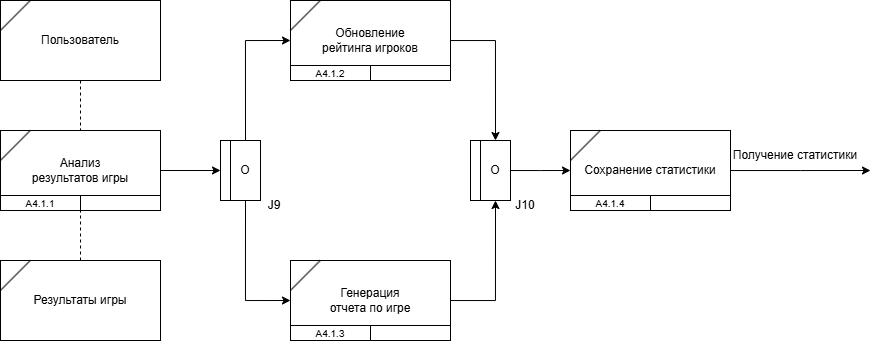

The diagram above was exported from draw.io. Its source (the exported page's mxGraphModel, read from the mxfile embedded in the PNG):
<mxGraphModel dx="990" dy="657" grid="1" gridSize="10" guides="1" tooltips="1" connect="1" arrows="1" fold="1" page="1" pageScale="1" pageWidth="827" pageHeight="1169" math="0" shadow="0">
  <root>
    <mxCell id="0" />
    <mxCell id="1" parent="0" />
    <mxCell id="FRs5H7n3xmvRlvuZ6DSw-3" value="" style="group" vertex="1" connectable="0" parent="1">
      <mxGeometry x="110" y="240" width="160" height="80" as="geometry" />
    </mxCell>
    <mxCell id="FRs5H7n3xmvRlvuZ6DSw-1" value="Анализ&lt;div&gt;результатов игры&lt;/div&gt;" style="rounded=0;whiteSpace=wrap;html=1;" vertex="1" parent="FRs5H7n3xmvRlvuZ6DSw-3">
      <mxGeometry width="160" height="80" as="geometry" />
    </mxCell>
    <mxCell id="FRs5H7n3xmvRlvuZ6DSw-2" value="" style="endArrow=none;html=1;rounded=0;entryX=0.185;entryY=0.002;entryDx=0;entryDy=0;exitX=0;exitY=0.373;exitDx=0;exitDy=0;entryPerimeter=0;exitPerimeter=0;" edge="1" parent="FRs5H7n3xmvRlvuZ6DSw-3" source="FRs5H7n3xmvRlvuZ6DSw-1" target="FRs5H7n3xmvRlvuZ6DSw-1">
      <mxGeometry width="50" height="50" relative="1" as="geometry">
        <mxPoint x="-9.999999999999986" y="5.684341886080802e-14" as="sourcePoint" />
        <mxPoint x="32.60000000000004" y="-39.78" as="targetPoint" />
      </mxGeometry>
    </mxCell>
    <mxCell id="FRs5H7n3xmvRlvuZ6DSw-12" value="&lt;font style=&quot;font-size: 10px;&quot;&gt;А4.1.1&lt;/font&gt;" style="rounded=0;whiteSpace=wrap;html=1;" vertex="1" parent="FRs5H7n3xmvRlvuZ6DSw-3">
      <mxGeometry y="65" width="80" height="15" as="geometry" />
    </mxCell>
    <mxCell id="FRs5H7n3xmvRlvuZ6DSw-14" value="" style="rounded=0;whiteSpace=wrap;html=1;" vertex="1" parent="FRs5H7n3xmvRlvuZ6DSw-3">
      <mxGeometry x="80" y="65" width="80" height="15" as="geometry" />
    </mxCell>
    <mxCell id="FRs5H7n3xmvRlvuZ6DSw-6" value="" style="group" vertex="1" connectable="0" parent="1">
      <mxGeometry x="330" y="250" width="40" height="60" as="geometry" />
    </mxCell>
    <mxCell id="FRs5H7n3xmvRlvuZ6DSw-4" value="О" style="rounded=0;whiteSpace=wrap;html=1;" vertex="1" parent="FRs5H7n3xmvRlvuZ6DSw-6">
      <mxGeometry x="10" width="30" height="60" as="geometry" />
    </mxCell>
    <mxCell id="FRs5H7n3xmvRlvuZ6DSw-5" value="" style="rounded=0;whiteSpace=wrap;html=1;" vertex="1" parent="FRs5H7n3xmvRlvuZ6DSw-6">
      <mxGeometry width="10" height="60" as="geometry" />
    </mxCell>
    <mxCell id="FRs5H7n3xmvRlvuZ6DSw-7" style="edgeStyle=orthogonalEdgeStyle;rounded=0;orthogonalLoop=1;jettySize=auto;html=1;entryX=0;entryY=0.5;entryDx=0;entryDy=0;" edge="1" parent="1" source="FRs5H7n3xmvRlvuZ6DSw-1" target="FRs5H7n3xmvRlvuZ6DSw-5">
      <mxGeometry relative="1" as="geometry" />
    </mxCell>
    <mxCell id="FRs5H7n3xmvRlvuZ6DSw-8" value="" style="group" vertex="1" connectable="0" parent="1">
      <mxGeometry x="110" y="110" width="160" height="80" as="geometry" />
    </mxCell>
    <mxCell id="FRs5H7n3xmvRlvuZ6DSw-9" value="Пользователь" style="rounded=0;whiteSpace=wrap;html=1;" vertex="1" parent="FRs5H7n3xmvRlvuZ6DSw-8">
      <mxGeometry width="160" height="80" as="geometry" />
    </mxCell>
    <mxCell id="FRs5H7n3xmvRlvuZ6DSw-10" value="" style="endArrow=none;html=1;rounded=0;entryX=0.185;entryY=0.002;entryDx=0;entryDy=0;exitX=0;exitY=0.373;exitDx=0;exitDy=0;entryPerimeter=0;exitPerimeter=0;" edge="1" parent="FRs5H7n3xmvRlvuZ6DSw-8" source="FRs5H7n3xmvRlvuZ6DSw-9" target="FRs5H7n3xmvRlvuZ6DSw-9">
      <mxGeometry width="50" height="50" relative="1" as="geometry">
        <mxPoint x="-9.999999999999986" y="5.684341886080802e-14" as="sourcePoint" />
        <mxPoint x="32.60000000000004" y="-39.78" as="targetPoint" />
      </mxGeometry>
    </mxCell>
    <mxCell id="FRs5H7n3xmvRlvuZ6DSw-11" style="edgeStyle=orthogonalEdgeStyle;rounded=0;orthogonalLoop=1;jettySize=auto;html=1;endArrow=none;endFill=0;dashed=1;" edge="1" parent="1" source="FRs5H7n3xmvRlvuZ6DSw-9" target="FRs5H7n3xmvRlvuZ6DSw-1">
      <mxGeometry relative="1" as="geometry" />
    </mxCell>
    <mxCell id="FRs5H7n3xmvRlvuZ6DSw-15" value="" style="group" vertex="1" connectable="0" parent="1">
      <mxGeometry x="110" y="370" width="160" height="80" as="geometry" />
    </mxCell>
    <mxCell id="FRs5H7n3xmvRlvuZ6DSw-16" value="Результаты игры" style="rounded=0;whiteSpace=wrap;html=1;" vertex="1" parent="FRs5H7n3xmvRlvuZ6DSw-15">
      <mxGeometry width="160" height="80" as="geometry" />
    </mxCell>
    <mxCell id="FRs5H7n3xmvRlvuZ6DSw-17" value="" style="endArrow=none;html=1;rounded=0;entryX=0.185;entryY=0.002;entryDx=0;entryDy=0;exitX=0;exitY=0.373;exitDx=0;exitDy=0;entryPerimeter=0;exitPerimeter=0;" edge="1" parent="FRs5H7n3xmvRlvuZ6DSw-15" source="FRs5H7n3xmvRlvuZ6DSw-16" target="FRs5H7n3xmvRlvuZ6DSw-16">
      <mxGeometry width="50" height="50" relative="1" as="geometry">
        <mxPoint x="-9.999999999999986" y="5.684341886080802e-14" as="sourcePoint" />
        <mxPoint x="32.60000000000004" y="-39.78" as="targetPoint" />
      </mxGeometry>
    </mxCell>
    <mxCell id="FRs5H7n3xmvRlvuZ6DSw-18" style="edgeStyle=orthogonalEdgeStyle;rounded=0;orthogonalLoop=1;jettySize=auto;html=1;entryX=0;entryY=1;entryDx=0;entryDy=0;endArrow=none;endFill=0;dashed=1;" edge="1" parent="1" source="FRs5H7n3xmvRlvuZ6DSw-16" target="FRs5H7n3xmvRlvuZ6DSw-14">
      <mxGeometry relative="1" as="geometry" />
    </mxCell>
    <mxCell id="FRs5H7n3xmvRlvuZ6DSw-19" value="" style="group" vertex="1" connectable="0" parent="1">
      <mxGeometry x="400" y="110" width="160" height="80" as="geometry" />
    </mxCell>
    <mxCell id="FRs5H7n3xmvRlvuZ6DSw-20" value="Обновление&lt;div&gt;рейтинга игроков&lt;/div&gt;" style="rounded=0;whiteSpace=wrap;html=1;" vertex="1" parent="FRs5H7n3xmvRlvuZ6DSw-19">
      <mxGeometry width="160" height="80" as="geometry" />
    </mxCell>
    <mxCell id="FRs5H7n3xmvRlvuZ6DSw-21" value="" style="endArrow=none;html=1;rounded=0;entryX=0.185;entryY=0.002;entryDx=0;entryDy=0;exitX=0;exitY=0.373;exitDx=0;exitDy=0;entryPerimeter=0;exitPerimeter=0;" edge="1" parent="FRs5H7n3xmvRlvuZ6DSw-19" source="FRs5H7n3xmvRlvuZ6DSw-20" target="FRs5H7n3xmvRlvuZ6DSw-20">
      <mxGeometry width="50" height="50" relative="1" as="geometry">
        <mxPoint x="-9.999999999999986" y="5.684341886080802e-14" as="sourcePoint" />
        <mxPoint x="32.60000000000004" y="-39.78" as="targetPoint" />
      </mxGeometry>
    </mxCell>
    <mxCell id="FRs5H7n3xmvRlvuZ6DSw-22" value="&lt;font style=&quot;font-size: 10px;&quot;&gt;А4.1.2&lt;/font&gt;" style="rounded=0;whiteSpace=wrap;html=1;" vertex="1" parent="FRs5H7n3xmvRlvuZ6DSw-19">
      <mxGeometry y="65" width="80" height="15" as="geometry" />
    </mxCell>
    <mxCell id="FRs5H7n3xmvRlvuZ6DSw-23" value="" style="rounded=0;whiteSpace=wrap;html=1;" vertex="1" parent="FRs5H7n3xmvRlvuZ6DSw-19">
      <mxGeometry x="80" y="65" width="80" height="15" as="geometry" />
    </mxCell>
    <mxCell id="FRs5H7n3xmvRlvuZ6DSw-24" value="" style="group" vertex="1" connectable="0" parent="1">
      <mxGeometry x="400" y="370" width="160" height="80" as="geometry" />
    </mxCell>
    <mxCell id="FRs5H7n3xmvRlvuZ6DSw-25" value="Генерация&lt;div&gt;отчета по игре&lt;/div&gt;" style="rounded=0;whiteSpace=wrap;html=1;" vertex="1" parent="FRs5H7n3xmvRlvuZ6DSw-24">
      <mxGeometry width="160" height="80" as="geometry" />
    </mxCell>
    <mxCell id="FRs5H7n3xmvRlvuZ6DSw-26" value="" style="endArrow=none;html=1;rounded=0;entryX=0.185;entryY=0.002;entryDx=0;entryDy=0;exitX=0;exitY=0.373;exitDx=0;exitDy=0;entryPerimeter=0;exitPerimeter=0;" edge="1" parent="FRs5H7n3xmvRlvuZ6DSw-24" source="FRs5H7n3xmvRlvuZ6DSw-25" target="FRs5H7n3xmvRlvuZ6DSw-25">
      <mxGeometry width="50" height="50" relative="1" as="geometry">
        <mxPoint x="-9.999999999999986" y="5.684341886080802e-14" as="sourcePoint" />
        <mxPoint x="32.60000000000004" y="-39.78" as="targetPoint" />
      </mxGeometry>
    </mxCell>
    <mxCell id="FRs5H7n3xmvRlvuZ6DSw-27" value="&lt;font style=&quot;font-size: 10px;&quot;&gt;А4.1.3&lt;/font&gt;" style="rounded=0;whiteSpace=wrap;html=1;" vertex="1" parent="FRs5H7n3xmvRlvuZ6DSw-24">
      <mxGeometry y="65" width="80" height="15" as="geometry" />
    </mxCell>
    <mxCell id="FRs5H7n3xmvRlvuZ6DSw-28" value="" style="rounded=0;whiteSpace=wrap;html=1;" vertex="1" parent="FRs5H7n3xmvRlvuZ6DSw-24">
      <mxGeometry x="80" y="65" width="80" height="15" as="geometry" />
    </mxCell>
    <mxCell id="FRs5H7n3xmvRlvuZ6DSw-29" style="edgeStyle=orthogonalEdgeStyle;rounded=0;orthogonalLoop=1;jettySize=auto;html=1;entryX=0;entryY=0.5;entryDx=0;entryDy=0;exitX=0.5;exitY=0;exitDx=0;exitDy=0;" edge="1" parent="1" source="FRs5H7n3xmvRlvuZ6DSw-4" target="FRs5H7n3xmvRlvuZ6DSw-20">
      <mxGeometry relative="1" as="geometry" />
    </mxCell>
    <mxCell id="FRs5H7n3xmvRlvuZ6DSw-30" style="edgeStyle=orthogonalEdgeStyle;rounded=0;orthogonalLoop=1;jettySize=auto;html=1;entryX=0;entryY=0.5;entryDx=0;entryDy=0;exitX=0.5;exitY=1;exitDx=0;exitDy=0;" edge="1" parent="1" source="FRs5H7n3xmvRlvuZ6DSw-4" target="FRs5H7n3xmvRlvuZ6DSw-25">
      <mxGeometry relative="1" as="geometry" />
    </mxCell>
    <mxCell id="FRs5H7n3xmvRlvuZ6DSw-31" value="" style="group" vertex="1" connectable="0" parent="1">
      <mxGeometry x="580" y="250" width="40" height="60" as="geometry" />
    </mxCell>
    <mxCell id="FRs5H7n3xmvRlvuZ6DSw-32" value="О" style="rounded=0;whiteSpace=wrap;html=1;" vertex="1" parent="FRs5H7n3xmvRlvuZ6DSw-31">
      <mxGeometry x="10" width="30" height="60" as="geometry" />
    </mxCell>
    <mxCell id="FRs5H7n3xmvRlvuZ6DSw-33" value="" style="rounded=0;whiteSpace=wrap;html=1;" vertex="1" parent="FRs5H7n3xmvRlvuZ6DSw-31">
      <mxGeometry width="10" height="60" as="geometry" />
    </mxCell>
    <mxCell id="FRs5H7n3xmvRlvuZ6DSw-35" style="edgeStyle=orthogonalEdgeStyle;rounded=0;orthogonalLoop=1;jettySize=auto;html=1;entryX=0.5;entryY=0;entryDx=0;entryDy=0;" edge="1" parent="1" source="FRs5H7n3xmvRlvuZ6DSw-20" target="FRs5H7n3xmvRlvuZ6DSw-32">
      <mxGeometry relative="1" as="geometry" />
    </mxCell>
    <mxCell id="FRs5H7n3xmvRlvuZ6DSw-36" style="edgeStyle=orthogonalEdgeStyle;rounded=0;orthogonalLoop=1;jettySize=auto;html=1;entryX=0.5;entryY=1;entryDx=0;entryDy=0;" edge="1" parent="1" source="FRs5H7n3xmvRlvuZ6DSw-25" target="FRs5H7n3xmvRlvuZ6DSw-32">
      <mxGeometry relative="1" as="geometry">
        <mxPoint x="645" y="312" as="targetPoint" />
      </mxGeometry>
    </mxCell>
    <mxCell id="FRs5H7n3xmvRlvuZ6DSw-37" value="J9" style="text;html=1;align=center;verticalAlign=middle;whiteSpace=wrap;rounded=0;" vertex="1" parent="1">
      <mxGeometry x="354" y="300" width="60" height="30" as="geometry" />
    </mxCell>
    <mxCell id="FRs5H7n3xmvRlvuZ6DSw-38" value="J10" style="text;html=1;align=center;verticalAlign=middle;whiteSpace=wrap;rounded=0;" vertex="1" parent="1">
      <mxGeometry x="610" y="300" width="50" height="30" as="geometry" />
    </mxCell>
    <mxCell id="FRs5H7n3xmvRlvuZ6DSw-44" style="edgeStyle=orthogonalEdgeStyle;rounded=0;orthogonalLoop=1;jettySize=auto;html=1;entryX=0;entryY=0.5;entryDx=0;entryDy=0;" edge="1" parent="1" source="FRs5H7n3xmvRlvuZ6DSw-32">
      <mxGeometry relative="1" as="geometry">
        <mxPoint x="680" y="280" as="targetPoint" />
      </mxGeometry>
    </mxCell>
    <mxCell id="FRs5H7n3xmvRlvuZ6DSw-82" value="" style="group" vertex="1" connectable="0" parent="1">
      <mxGeometry x="680" y="240" width="160" height="80" as="geometry" />
    </mxCell>
    <mxCell id="FRs5H7n3xmvRlvuZ6DSw-87" style="edgeStyle=orthogonalEdgeStyle;rounded=0;orthogonalLoop=1;jettySize=auto;html=1;" edge="1" parent="FRs5H7n3xmvRlvuZ6DSw-82" source="FRs5H7n3xmvRlvuZ6DSw-83">
      <mxGeometry relative="1" as="geometry">
        <mxPoint x="300" y="40" as="targetPoint" />
      </mxGeometry>
    </mxCell>
    <mxCell id="FRs5H7n3xmvRlvuZ6DSw-83" value="Сохранение статистики" style="rounded=0;whiteSpace=wrap;html=1;" vertex="1" parent="FRs5H7n3xmvRlvuZ6DSw-82">
      <mxGeometry width="160" height="80" as="geometry" />
    </mxCell>
    <mxCell id="FRs5H7n3xmvRlvuZ6DSw-84" value="" style="endArrow=none;html=1;rounded=0;entryX=0.185;entryY=0.002;entryDx=0;entryDy=0;exitX=0;exitY=0.373;exitDx=0;exitDy=0;entryPerimeter=0;exitPerimeter=0;" edge="1" parent="FRs5H7n3xmvRlvuZ6DSw-82" source="FRs5H7n3xmvRlvuZ6DSw-83" target="FRs5H7n3xmvRlvuZ6DSw-83">
      <mxGeometry width="50" height="50" relative="1" as="geometry">
        <mxPoint x="-9.999999999999986" y="5.684341886080802e-14" as="sourcePoint" />
        <mxPoint x="32.60000000000004" y="-39.78" as="targetPoint" />
      </mxGeometry>
    </mxCell>
    <mxCell id="FRs5H7n3xmvRlvuZ6DSw-85" value="&lt;font style=&quot;font-size: 10px;&quot;&gt;А4.1.4&lt;/font&gt;" style="rounded=0;whiteSpace=wrap;html=1;" vertex="1" parent="FRs5H7n3xmvRlvuZ6DSw-82">
      <mxGeometry y="65" width="80" height="15" as="geometry" />
    </mxCell>
    <mxCell id="FRs5H7n3xmvRlvuZ6DSw-86" value="" style="rounded=0;whiteSpace=wrap;html=1;" vertex="1" parent="FRs5H7n3xmvRlvuZ6DSw-82">
      <mxGeometry x="80" y="65" width="80" height="15" as="geometry" />
    </mxCell>
    <mxCell id="FRs5H7n3xmvRlvuZ6DSw-88" value="Получение статистики" style="text;html=1;align=center;verticalAlign=middle;whiteSpace=wrap;rounded=0;" vertex="1" parent="1">
      <mxGeometry x="840" y="250" width="130" height="30" as="geometry" />
    </mxCell>
  </root>
</mxGraphModel>